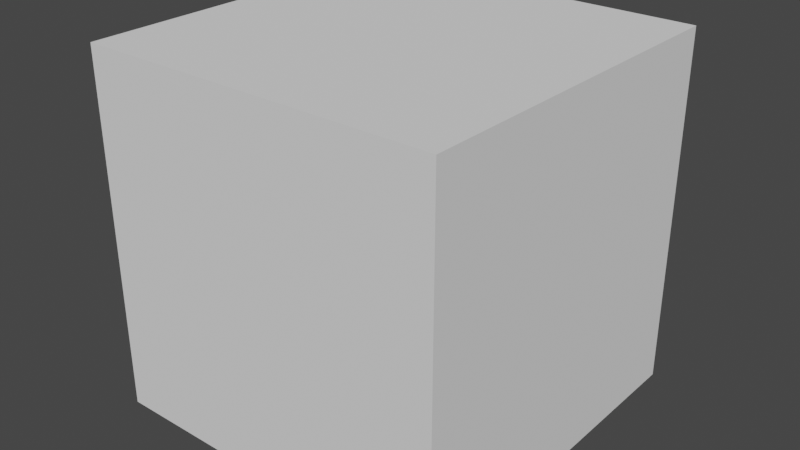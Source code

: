 # Source: Spacecraft.blend  (saved by Blender 2.90.8; exported with 4.5.12 LTS)
import bpy
from mathutils import Matrix  # noqa: F401  (used for matrix-valued properties, if any)

bpy.ops.wm.read_factory_settings(use_empty=True)
scene = bpy.context.scene
scene.name = 'Scene'

# ---- collections
col_collection = bpy.data.collections.new('Collection'); scene.collection.children.link(col_collection)

# ---- world
world_world = bpy.data.worlds.new('World'); scene.world = world_world
world_world.use_nodes = True; world_world.node_tree.nodes.clear()
_N = world_world.node_tree.nodes; _L = world_world.node_tree.links
n0 = _N.new('ShaderNodeOutputWorld'); n0.name = 'World Output'; n0.location = (300, 300)
n1 = _N.new('ShaderNodeBackground'); n1.name = 'Background'; n1.location = (10, 300)
n1.inputs[0].default_value = (0.05088, 0.05088, 0.05088, 1.0)
_L.new(n1.outputs[0], n0.inputs[0])
n0.is_active_output = True
world_world.color = (0.05088, 0.05088, 0.05088)
world_world.use_sun_shadow = False
world_world.sun_shadow_jitter_overblur = 0.0

# ---- meshes
me_cube = bpy.data.meshes.new('Cube')
me_cube.from_pydata([(-1.0, -1.0, -1.0), (-1.0, -1.0, 1.0), (-1.0, 1.0, -1.0), (-1.0, 1.0, 1.0), (1.0, -1.0, -1.0), (1.0, -1.0, 1.0), (1.0, 1.0, -1.0), (1.0, 1.0, 1.0)], [], [(0, 1, 3, 2), (2, 3, 7, 6), (6, 7, 5, 4), (4, 5, 1, 0), (2, 6, 4, 0), (7, 3, 1, 5)])
_uv = me_cube.uv_layers.new(name='UVMap')
_uv.uv.foreach_set('vector', [0.375, 0.0, 0.625, 0.0, 0.625, 0.25, 0.375, 0.25, 0.375, 0.25, 0.625, 0.25, 0.625, 0.5, 0.375, 0.5, 0.375, 0.5, 0.625, 0.5, 0.625, 0.75, 0.375, 0.75, 0.375, 0.75, 0.625, 0.75, 0.625, 1.0, 0.375, 1.0, 0.125, 0.5, 0.375, 0.5, 0.375, 0.75, 0.125, 0.75, 0.625, 0.5, 0.875, 0.5, 0.875, 0.75, 0.625, 0.75])
me_cube.use_remesh_fix_poles = True
me_cube.use_remesh_preserve_attributes = False
me_cube.use_mirror_vertex_groups = False
me_cube.update()

# ---- objects
ob_spacecraft = bpy.data.objects.new('Spacecraft', me_cube)

# ---- transforms, parenting, visibility, modifiers, constraints
ob_spacecraft.location = (0.0, 0.0, 0.0)
ob_spacecraft.lineart.crease_threshold = 0.0

# ---- collection membership
col_collection.objects.link(ob_spacecraft)

# ---- scene / render settings (as saved in the file)
scene.frame_start = 1; scene.frame_end = 250; scene.frame_set(1)
scene.render.engine = 'BLENDER_EEVEE_NEXT'
scene.cycles.use_denoising = False
scene.cycles.samples = 128
scene.cycles.sampling_pattern = 'TABULATED_SOBOL'
scene.cycles.use_adaptive_sampling = False
scene.cycles.use_light_tree = False
scene.view_settings.view_transform = 'Filmic'
bpy.context.view_layer.update()

# ---- added for rendering (the .blend has no active camera and no usable light): camera, sun
cam_auto = bpy.data.cameras.new('AutoCamera')
cam_auto.lens = 50.0
cam_auto.sensor_width = 36.0
cam_auto.clip_end = 1000.0
ob_auto_camera = bpy.data.objects.new('AutoCamera', cam_auto)
scene.collection.objects.link(ob_auto_camera)
ob_auto_camera.location = (3.20507, -3.84609, 2.56406)
ob_auto_camera.rotation_euler = (1.09748, -7.21219e-08, 0.694738)
scene.camera = ob_auto_camera
light_auto_sun = bpy.data.lights.new('AutoSun', 'SUN')
light_auto_sun.energy = 3.0
light_auto_sun.angle = 0.0523599
ob_auto_sun = bpy.data.objects.new('AutoSun', light_auto_sun)
scene.collection.objects.link(ob_auto_sun)
ob_auto_sun.rotation_euler = (0.872665, 0.174533, 0.523599)
bpy.context.view_layer.update()
